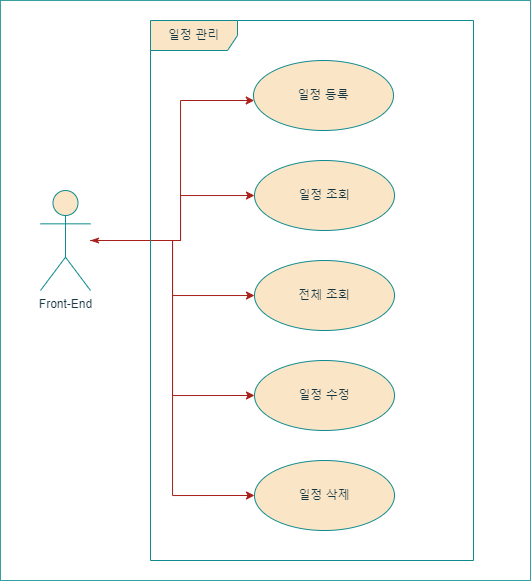

The diagram above was exported from draw.io. Its source (the exported page's mxGraphModel, read from the mxfile embedded in the PNG):
<mxGraphModel dx="989" dy="588" grid="1" gridSize="10" guides="1" tooltips="1" connect="1" arrows="1" fold="1" page="1" pageScale="1" pageWidth="827" pageHeight="1169" math="0" shadow="0">
  <root>
    <mxCell id="0" />
    <mxCell id="1" parent="0" />
    <mxCell id="fO9iN968EEi_1IsG14Z9-65" value="" style="rounded=0;whiteSpace=wrap;html=1;fillColor=none;strokeColor=#389fa0;" vertex="1" parent="1">
      <mxGeometry x="90" y="20" width="530" height="580" as="geometry" />
    </mxCell>
    <mxCell id="fO9iN968EEi_1IsG14Z9-60" value="" style="edgeStyle=orthogonalEdgeStyle;rounded=0;orthogonalLoop=1;jettySize=auto;html=1;strokeColor=#A8201A;fontColor=#143642;fillColor=#FAE5C7;" edge="1" parent="1" source="fO9iN968EEi_1IsG14Z9-1" target="fO9iN968EEi_1IsG14Z9-53">
      <mxGeometry relative="1" as="geometry">
        <mxPoint x="210" y="120" as="targetPoint" />
        <Array as="points">
          <mxPoint x="270" y="260" />
          <mxPoint x="270" y="120" />
        </Array>
      </mxGeometry>
    </mxCell>
    <mxCell id="fO9iN968EEi_1IsG14Z9-61" value="" style="edgeStyle=orthogonalEdgeStyle;rounded=0;orthogonalLoop=1;jettySize=auto;html=1;strokeColor=#A8201A;fontColor=#143642;fillColor=#FAE5C7;" edge="1" parent="1" source="fO9iN968EEi_1IsG14Z9-1" target="fO9iN968EEi_1IsG14Z9-52">
      <mxGeometry relative="1" as="geometry">
        <Array as="points">
          <mxPoint x="270" y="260" />
          <mxPoint x="270" y="215" />
        </Array>
      </mxGeometry>
    </mxCell>
    <mxCell id="fO9iN968EEi_1IsG14Z9-62" value="" style="edgeStyle=orthogonalEdgeStyle;rounded=0;orthogonalLoop=1;jettySize=auto;html=1;strokeColor=#A8201A;fontColor=#143642;fillColor=#FAE5C7;" edge="1" parent="1" source="fO9iN968EEi_1IsG14Z9-1" target="fO9iN968EEi_1IsG14Z9-54">
      <mxGeometry relative="1" as="geometry" />
    </mxCell>
    <mxCell id="fO9iN968EEi_1IsG14Z9-63" value="" style="edgeStyle=orthogonalEdgeStyle;rounded=0;orthogonalLoop=1;jettySize=auto;html=1;strokeColor=#A8201A;fontColor=#143642;fillColor=#FAE5C7;entryX=0;entryY=0.5;entryDx=0;entryDy=0;" edge="1" parent="1" source="fO9iN968EEi_1IsG14Z9-1" target="fO9iN968EEi_1IsG14Z9-55">
      <mxGeometry relative="1" as="geometry" />
    </mxCell>
    <mxCell id="fO9iN968EEi_1IsG14Z9-64" value="" style="edgeStyle=orthogonalEdgeStyle;rounded=0;orthogonalLoop=1;jettySize=auto;html=1;strokeColor=#A8201A;fontColor=#143642;fillColor=#FAE5C7;entryX=0;entryY=0.5;entryDx=0;entryDy=0;startArrow=classicThin;startFill=1;" edge="1" parent="1" source="fO9iN968EEi_1IsG14Z9-1" target="fO9iN968EEi_1IsG14Z9-56">
      <mxGeometry relative="1" as="geometry">
        <Array as="points">
          <mxPoint x="262" y="260" />
          <mxPoint x="262" y="515" />
        </Array>
      </mxGeometry>
    </mxCell>
    <mxCell id="fO9iN968EEi_1IsG14Z9-1" value="Front-End" style="shape=umlActor;verticalLabelPosition=bottom;verticalAlign=top;html=1;outlineConnect=0;labelBackgroundColor=none;fillColor=#FAE5C7;strokeColor=#0F8B8D;fontColor=#143642;" vertex="1" parent="1">
      <mxGeometry x="130" y="210" width="50" height="100" as="geometry" />
    </mxCell>
    <mxCell id="fO9iN968EEi_1IsG14Z9-52" value="일정 조회" style="ellipse;whiteSpace=wrap;html=1;strokeColor=#0F8B8D;fontColor=#143642;fillColor=#FAE5C7;" vertex="1" parent="1">
      <mxGeometry x="344" y="180" width="140" height="70" as="geometry" />
    </mxCell>
    <mxCell id="fO9iN968EEi_1IsG14Z9-53" value="일정 등록" style="ellipse;whiteSpace=wrap;html=1;strokeColor=#0F8B8D;fontColor=#143642;fillColor=#FAE5C7;" vertex="1" parent="1">
      <mxGeometry x="343" y="80" width="140" height="70" as="geometry" />
    </mxCell>
    <mxCell id="fO9iN968EEi_1IsG14Z9-54" value="전체 조회" style="ellipse;whiteSpace=wrap;html=1;strokeColor=#0F8B8D;fontColor=#143642;fillColor=#FAE5C7;" vertex="1" parent="1">
      <mxGeometry x="344" y="280" width="140" height="70" as="geometry" />
    </mxCell>
    <mxCell id="fO9iN968EEi_1IsG14Z9-55" value="일정 수정" style="ellipse;whiteSpace=wrap;html=1;strokeColor=#0F8B8D;fontColor=#143642;fillColor=#FAE5C7;" vertex="1" parent="1">
      <mxGeometry x="344" y="380" width="140" height="70" as="geometry" />
    </mxCell>
    <mxCell id="fO9iN968EEi_1IsG14Z9-56" value="일정 삭제" style="ellipse;whiteSpace=wrap;html=1;strokeColor=#0F8B8D;fontColor=#143642;fillColor=#FAE5C7;" vertex="1" parent="1">
      <mxGeometry x="344" y="480" width="140" height="70" as="geometry" />
    </mxCell>
    <mxCell id="fO9iN968EEi_1IsG14Z9-57" value="일정 관리" style="shape=umlFrame;whiteSpace=wrap;html=1;pointerEvents=0;strokeColor=#0F8B8D;fontColor=#143642;fillColor=#FAE5C7;width=87;height=30;" vertex="1" parent="1">
      <mxGeometry x="240" y="40" width="323" height="540" as="geometry" />
    </mxCell>
  </root>
</mxGraphModel>